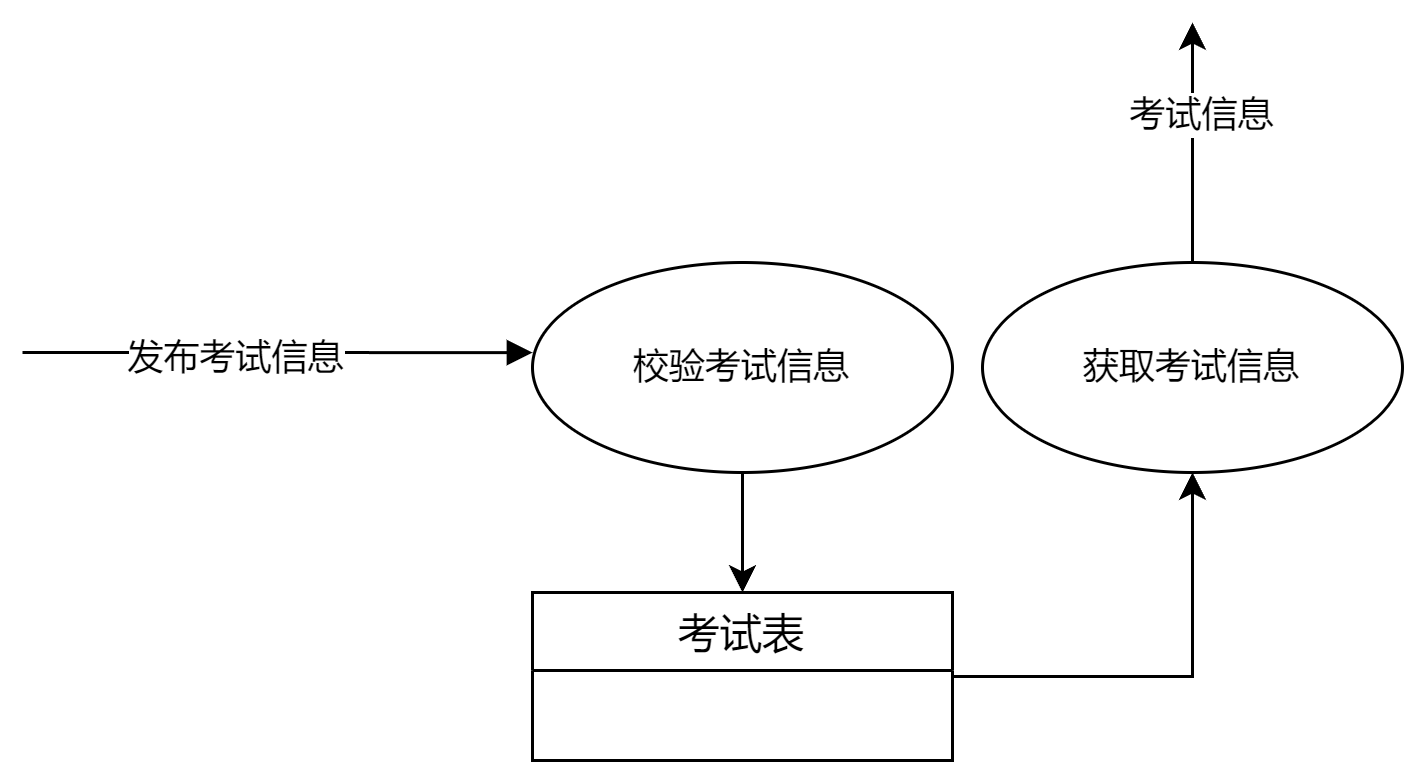

The diagram above was exported from draw.io. Its source (the exported page's mxGraphModel, read from the mxfile embedded in the PNG):
<mxGraphModel dx="823" dy="591" grid="1" gridSize="10" guides="1" tooltips="1" connect="1" arrows="1" fold="1" page="1" pageScale="1" pageWidth="827" pageHeight="1169" math="0" shadow="0">
  <root>
    <mxCell id="0" />
    <mxCell id="1" parent="0" />
    <mxCell id="oDGEv1gGqhnar95AhbTw-9" style="edgeStyle=orthogonalEdgeStyle;rounded=0;orthogonalLoop=1;jettySize=auto;html=1;" parent="1" source="oDGEv1gGqhnar95AhbTw-1" target="oDGEv1gGqhnar95AhbTw-5" edge="1">
      <mxGeometry relative="1" as="geometry" />
    </mxCell>
    <mxCell id="oDGEv1gGqhnar95AhbTw-1" value="校验考试信息" style="ellipse;whiteSpace=wrap;html=1;" parent="1" vertex="1">
      <mxGeometry x="240" y="170" width="140" height="70" as="geometry" />
    </mxCell>
    <mxCell id="oDGEv1gGqhnar95AhbTw-2" value="" style="endArrow=block;endFill=1;html=1;edgeStyle=orthogonalEdgeStyle;align=left;verticalAlign=top;rounded=0;entryX=0;entryY=0.429;entryDx=0;entryDy=0;entryPerimeter=0;" parent="1" target="oDGEv1gGqhnar95AhbTw-1" edge="1">
      <mxGeometry x="-1" relative="1" as="geometry">
        <mxPoint x="70" y="200" as="sourcePoint" />
        <mxPoint x="250" y="210" as="targetPoint" />
        <Array as="points">
          <mxPoint x="80" y="200" />
        </Array>
      </mxGeometry>
    </mxCell>
    <mxCell id="oDGEv1gGqhnar95AhbTw-4" value="发布考试信息" style="edgeLabel;html=1;align=center;verticalAlign=middle;resizable=0;points=[];" parent="oDGEv1gGqhnar95AhbTw-2" vertex="1" connectable="0">
      <mxGeometry x="-0.1591" y="-1" relative="1" as="geometry">
        <mxPoint as="offset" />
      </mxGeometry>
    </mxCell>
    <mxCell id="oDGEv1gGqhnar95AhbTw-11" style="edgeStyle=orthogonalEdgeStyle;rounded=0;orthogonalLoop=1;jettySize=auto;html=1;entryX=0.5;entryY=1;entryDx=0;entryDy=0;" parent="1" source="oDGEv1gGqhnar95AhbTw-5" target="oDGEv1gGqhnar95AhbTw-10" edge="1">
      <mxGeometry relative="1" as="geometry" />
    </mxCell>
    <mxCell id="oDGEv1gGqhnar95AhbTw-5" value="考试表" style="swimlane;fontStyle=0;childLayout=stackLayout;horizontal=1;startSize=26;horizontalStack=0;resizeParent=1;resizeParentMax=0;resizeLast=0;collapsible=1;marginBottom=0;align=center;fontSize=14;" parent="1" vertex="1">
      <mxGeometry x="240" y="280" width="140" height="56" as="geometry" />
    </mxCell>
    <mxCell id="oDGEv1gGqhnar95AhbTw-12" style="edgeStyle=orthogonalEdgeStyle;rounded=0;orthogonalLoop=1;jettySize=auto;html=1;" parent="1" source="oDGEv1gGqhnar95AhbTw-10" edge="1">
      <mxGeometry relative="1" as="geometry">
        <mxPoint x="460" y="90" as="targetPoint" />
      </mxGeometry>
    </mxCell>
    <mxCell id="oDGEv1gGqhnar95AhbTw-13" value="考试信息" style="edgeLabel;html=1;align=center;verticalAlign=middle;resizable=0;points=[];" parent="oDGEv1gGqhnar95AhbTw-12" vertex="1" connectable="0">
      <mxGeometry x="0.25" y="-2" relative="1" as="geometry">
        <mxPoint as="offset" />
      </mxGeometry>
    </mxCell>
    <mxCell id="oDGEv1gGqhnar95AhbTw-10" value="获取考试信息" style="ellipse;whiteSpace=wrap;html=1;" parent="1" vertex="1">
      <mxGeometry x="390" y="170" width="140" height="70" as="geometry" />
    </mxCell>
  </root>
</mxGraphModel>